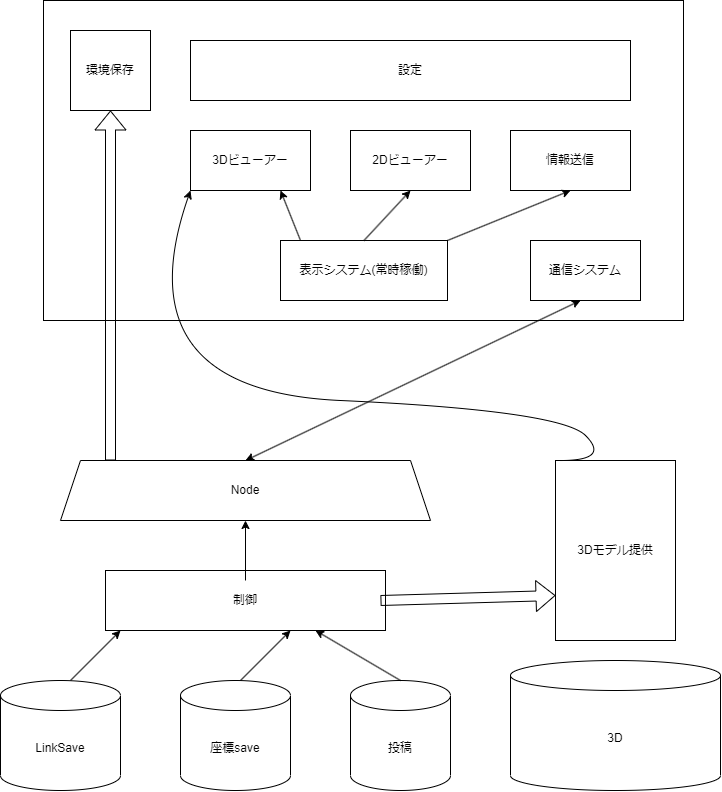

The diagram above was exported from draw.io. Its source (the exported page's mxGraphModel, read from the mxfile embedded in the PNG):
<mxGraphModel dx="986" dy="550" grid="1" gridSize="10" guides="1" tooltips="1" connect="1" arrows="1" fold="1" page="1" pageScale="1" pageWidth="827" pageHeight="1169" math="0" shadow="0">
  <root>
    <mxCell id="0" />
    <mxCell id="1" parent="0" />
    <mxCell id="39" value="" style="rounded=0;whiteSpace=wrap;html=1;" parent="1" vertex="1">
      <mxGeometry x="93" y="40" width="640" height="320" as="geometry" />
    </mxCell>
    <mxCell id="51" value="表示システム(常時稼働)" style="rounded=0;whiteSpace=wrap;html=1;" parent="1" vertex="1">
      <mxGeometry x="330" y="280" width="167" height="60" as="geometry" />
    </mxCell>
    <mxCell id="52" value="通信システム" style="rounded=0;whiteSpace=wrap;html=1;" parent="1" vertex="1">
      <mxGeometry x="580" y="280" width="110" height="60" as="geometry" />
    </mxCell>
    <mxCell id="85" value="3Dビューアー" style="rounded=0;whiteSpace=wrap;html=1;" vertex="1" parent="1">
      <mxGeometry x="240" y="170" width="120" height="60" as="geometry" />
    </mxCell>
    <mxCell id="86" value="2Dビューアー" style="rounded=0;whiteSpace=wrap;html=1;" vertex="1" parent="1">
      <mxGeometry x="400" y="170" width="120" height="60" as="geometry" />
    </mxCell>
    <mxCell id="87" value="情報送信" style="rounded=0;whiteSpace=wrap;html=1;" vertex="1" parent="1">
      <mxGeometry x="560" y="170" width="120" height="60" as="geometry" />
    </mxCell>
    <mxCell id="88" value="環境保存" style="whiteSpace=wrap;html=1;aspect=fixed;" vertex="1" parent="1">
      <mxGeometry x="120" y="70" width="80" height="80" as="geometry" />
    </mxCell>
    <mxCell id="89" value="" style="endArrow=classic;html=1;entryX=0.75;entryY=1;entryDx=0;entryDy=0;" edge="1" parent="1" target="85">
      <mxGeometry width="50" height="50" relative="1" as="geometry">
        <mxPoint x="350" y="280" as="sourcePoint" />
        <mxPoint x="400" y="230" as="targetPoint" />
      </mxGeometry>
    </mxCell>
    <mxCell id="90" value="" style="endArrow=classic;html=1;exitX=0.5;exitY=0;exitDx=0;exitDy=0;entryX=0.5;entryY=1;entryDx=0;entryDy=0;" edge="1" parent="1" source="51" target="86">
      <mxGeometry width="50" height="50" relative="1" as="geometry">
        <mxPoint x="410" y="280" as="sourcePoint" />
        <mxPoint x="460" y="230" as="targetPoint" />
      </mxGeometry>
    </mxCell>
    <mxCell id="91" value="" style="endArrow=classic;html=1;exitX=1;exitY=0;exitDx=0;exitDy=0;entryX=0.5;entryY=1;entryDx=0;entryDy=0;" edge="1" parent="1" source="51" target="87">
      <mxGeometry width="50" height="50" relative="1" as="geometry">
        <mxPoint x="490" y="290" as="sourcePoint" />
        <mxPoint x="540" y="240" as="targetPoint" />
      </mxGeometry>
    </mxCell>
    <mxCell id="92" value="Node" style="shape=trapezoid;perimeter=trapezoidPerimeter;whiteSpace=wrap;html=1;fixedSize=1;" vertex="1" parent="1">
      <mxGeometry x="110" y="500" width="370" height="60" as="geometry" />
    </mxCell>
    <mxCell id="94" value="3Dモデル提供" style="rounded=0;whiteSpace=wrap;html=1;" vertex="1" parent="1">
      <mxGeometry x="605" y="500" width="120" height="180" as="geometry" />
    </mxCell>
    <mxCell id="95" value="制御" style="rounded=0;whiteSpace=wrap;html=1;" vertex="1" parent="1">
      <mxGeometry x="155" y="610" width="280" height="60" as="geometry" />
    </mxCell>
    <mxCell id="97" value="LinkSave" style="shape=cylinder3;whiteSpace=wrap;html=1;boundedLbl=1;backgroundOutline=1;size=15;" vertex="1" parent="1">
      <mxGeometry x="50" y="720" width="120" height="110" as="geometry" />
    </mxCell>
    <mxCell id="98" value="座標save" style="shape=cylinder3;whiteSpace=wrap;html=1;boundedLbl=1;backgroundOutline=1;size=15;" vertex="1" parent="1">
      <mxGeometry x="230" y="720" width="110" height="110" as="geometry" />
    </mxCell>
    <mxCell id="99" value="投稿" style="shape=cylinder3;whiteSpace=wrap;html=1;boundedLbl=1;backgroundOutline=1;size=15;" vertex="1" parent="1">
      <mxGeometry x="400" y="720" width="100" height="110" as="geometry" />
    </mxCell>
    <mxCell id="100" value="3D" style="shape=cylinder3;whiteSpace=wrap;html=1;boundedLbl=1;backgroundOutline=1;size=15;" vertex="1" parent="1">
      <mxGeometry x="560" y="700" width="210" height="130" as="geometry" />
    </mxCell>
    <mxCell id="101" value="" style="endArrow=classic;startArrow=classic;html=1;exitX=0.5;exitY=0;exitDx=0;exitDy=0;" edge="1" parent="1" source="92">
      <mxGeometry width="50" height="50" relative="1" as="geometry">
        <mxPoint x="580" y="390" as="sourcePoint" />
        <mxPoint x="630" y="340" as="targetPoint" />
      </mxGeometry>
    </mxCell>
    <mxCell id="103" value="" style="curved=1;endArrow=classic;html=1;entryX=0;entryY=1;entryDx=0;entryDy=0;" edge="1" parent="1" target="85">
      <mxGeometry width="50" height="50" relative="1" as="geometry">
        <mxPoint x="610" y="500" as="sourcePoint" />
        <mxPoint x="660" y="450" as="targetPoint" />
        <Array as="points">
          <mxPoint x="660" y="500" />
          <mxPoint x="610" y="450" />
          <mxPoint x="170" y="430" />
        </Array>
      </mxGeometry>
    </mxCell>
    <mxCell id="104" value="" style="endArrow=classic;html=1;" edge="1" parent="1">
      <mxGeometry width="50" height="50" relative="1" as="geometry">
        <mxPoint x="120" y="720" as="sourcePoint" />
        <mxPoint x="170" y="670" as="targetPoint" />
      </mxGeometry>
    </mxCell>
    <mxCell id="105" value="" style="endArrow=classic;html=1;" edge="1" parent="1">
      <mxGeometry width="50" height="50" relative="1" as="geometry">
        <mxPoint x="290" y="720" as="sourcePoint" />
        <mxPoint x="340" y="670" as="targetPoint" />
      </mxGeometry>
    </mxCell>
    <mxCell id="106" value="" style="endArrow=classic;html=1;entryX=0.75;entryY=1;entryDx=0;entryDy=0;" edge="1" parent="1" target="95">
      <mxGeometry width="50" height="50" relative="1" as="geometry">
        <mxPoint x="450" y="720" as="sourcePoint" />
        <mxPoint x="500" y="670" as="targetPoint" />
      </mxGeometry>
    </mxCell>
    <mxCell id="107" value="" style="endArrow=classic;html=1;entryX=0.5;entryY=1;entryDx=0;entryDy=0;" edge="1" parent="1" target="92">
      <mxGeometry width="50" height="50" relative="1" as="geometry">
        <mxPoint x="295" y="620" as="sourcePoint" />
        <mxPoint x="340" y="560" as="targetPoint" />
      </mxGeometry>
    </mxCell>
    <mxCell id="108" value="設定" style="rounded=0;whiteSpace=wrap;html=1;" vertex="1" parent="1">
      <mxGeometry x="240" y="80" width="440" height="60" as="geometry" />
    </mxCell>
    <mxCell id="109" value="" style="shape=flexArrow;endArrow=classic;html=1;entryX=0.5;entryY=1;entryDx=0;entryDy=0;" edge="1" parent="1" target="88">
      <mxGeometry width="50" height="50" relative="1" as="geometry">
        <mxPoint x="160" y="500" as="sourcePoint" />
        <mxPoint x="210" y="450" as="targetPoint" />
      </mxGeometry>
    </mxCell>
    <mxCell id="110" value="" style="shape=flexArrow;endArrow=classic;html=1;entryX=0;entryY=0.75;entryDx=0;entryDy=0;" edge="1" parent="1" target="94">
      <mxGeometry width="50" height="50" relative="1" as="geometry">
        <mxPoint x="430" y="640" as="sourcePoint" />
        <mxPoint x="480" y="590" as="targetPoint" />
      </mxGeometry>
    </mxCell>
  </root>
</mxGraphModel>